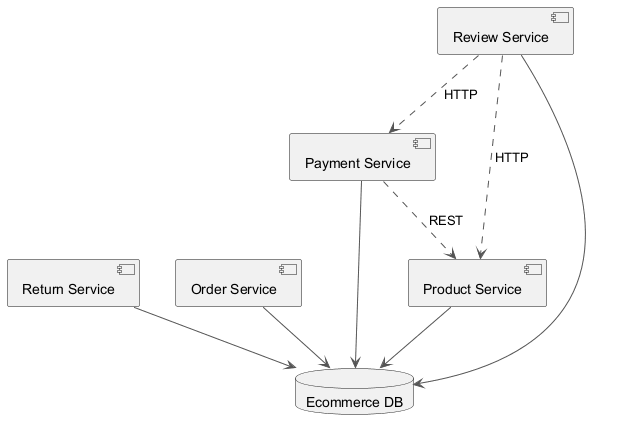

The diagram above was rendered by PlantUML. Its source (embedded in the PNG):
@startuml
skinparam backgroundColor #FFFFFF
skinparam classBackgroundColor #E8F4FA
skinparam classBorderColor #2C7DA0
skinparam ArrowColor #555555
component "Return Service" as C_ReturnService
component "Order Service" as C_OrderService
component "Review Service" as C_ReviewService
component "Payment Service" as C_PaymentService
component "Product Service" as C_ProductService
database "Ecommerce DB" as DB_ecommerce
C_ReturnService --> DB_ecommerce
C_OrderService --> DB_ecommerce
C_ReviewService --> DB_ecommerce
C_PaymentService --> DB_ecommerce
C_ProductService --> DB_ecommerce
C_PaymentService ..> C_ProductService : REST
C_ReviewService ..> C_PaymentService : HTTP
C_ReviewService ..> C_ProductService : HTTP
@enduml